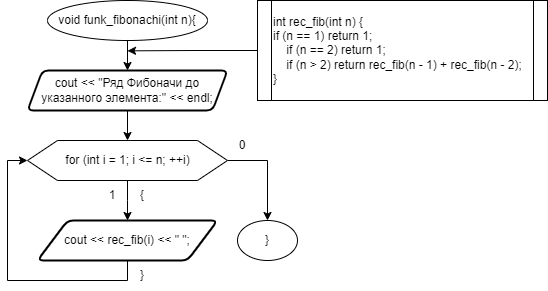

The diagram above was exported from draw.io. Its source (the exported page's mxGraphModel, read from the mxfile embedded in the PNG):
<mxGraphModel dx="472" dy="828" grid="1" gridSize="10" guides="1" tooltips="1" connect="1" arrows="1" fold="1" page="1" pageScale="1" pageWidth="827" pageHeight="1169" math="0" shadow="0">
  <root>
    <mxCell id="0" />
    <mxCell id="1" parent="0" />
    <mxCell id="hbjU9eNZVwthacx_wpEI-2" style="edgeStyle=orthogonalEdgeStyle;rounded=0;orthogonalLoop=1;jettySize=auto;html=1;exitX=0.5;exitY=1;exitDx=0;exitDy=0;" parent="1" source="hbjU9eNZVwthacx_wpEI-1" edge="1">
      <mxGeometry relative="1" as="geometry">
        <mxPoint x="240" y="130" as="targetPoint" />
      </mxGeometry>
    </mxCell>
    <mxCell id="hbjU9eNZVwthacx_wpEI-1" value="void funk_fibonachi(int n){" style="ellipse;whiteSpace=wrap;html=1;" parent="1" vertex="1">
      <mxGeometry x="160" y="60" width="160" height="40" as="geometry" />
    </mxCell>
    <mxCell id="hbjU9eNZVwthacx_wpEI-4" style="edgeStyle=orthogonalEdgeStyle;rounded=0;orthogonalLoop=1;jettySize=auto;html=1;exitX=0.5;exitY=1;exitDx=0;exitDy=0;entryX=0.5;entryY=0;entryDx=0;entryDy=0;" parent="1" source="hbjU9eNZVwthacx_wpEI-3" target="hbjU9eNZVwthacx_wpEI-7" edge="1">
      <mxGeometry relative="1" as="geometry">
        <mxPoint x="240.2941176470589" y="200" as="targetPoint" />
      </mxGeometry>
    </mxCell>
    <mxCell id="hbjU9eNZVwthacx_wpEI-3" value="cout &amp;lt;&amp;lt; &quot;Ряд Фибоначи до указанного элемента:&quot; &amp;lt;&amp;lt; endl;" style="shape=parallelogram;html=1;strokeWidth=2;perimeter=parallelogramPerimeter;whiteSpace=wrap;rounded=1;arcSize=12;size=0.07500000000000001;" parent="1" vertex="1">
      <mxGeometry x="140" y="130" width="200" height="40" as="geometry" />
    </mxCell>
    <mxCell id="hbjU9eNZVwthacx_wpEI-5" style="edgeStyle=orthogonalEdgeStyle;rounded=0;orthogonalLoop=1;jettySize=auto;html=1;exitX=0.5;exitY=1;exitDx=0;exitDy=0;" parent="1" source="hbjU9eNZVwthacx_wpEI-7" edge="1">
      <mxGeometry relative="1" as="geometry">
        <mxPoint x="240" y="280" as="targetPoint" />
      </mxGeometry>
    </mxCell>
    <mxCell id="hbjU9eNZVwthacx_wpEI-6" style="edgeStyle=orthogonalEdgeStyle;rounded=0;orthogonalLoop=1;jettySize=auto;html=1;exitX=1;exitY=0.5;exitDx=0;exitDy=0;" parent="1" source="hbjU9eNZVwthacx_wpEI-7" edge="1">
      <mxGeometry relative="1" as="geometry">
        <mxPoint x="380" y="280" as="targetPoint" />
        <Array as="points">
          <mxPoint x="380" y="220" />
        </Array>
      </mxGeometry>
    </mxCell>
    <mxCell id="hbjU9eNZVwthacx_wpEI-7" value="for (int i = 1; i &amp;lt;= n; ++i)" style="verticalLabelPosition=middle;verticalAlign=middle;html=1;shape=hexagon;perimeter=hexagonPerimeter2;arcSize=6;size=0.15;labelPosition=center;align=center;" parent="1" vertex="1">
      <mxGeometry x="140" y="200" width="200" height="40" as="geometry" />
    </mxCell>
    <mxCell id="hbjU9eNZVwthacx_wpEI-8" value="1" style="text;html=1;strokeColor=none;fillColor=none;align=center;verticalAlign=middle;whiteSpace=wrap;rounded=0;" parent="1" vertex="1">
      <mxGeometry x="210" y="240" width="30" height="30" as="geometry" />
    </mxCell>
    <mxCell id="hbjU9eNZVwthacx_wpEI-9" value="{" style="text;html=1;strokeColor=none;fillColor=none;align=center;verticalAlign=middle;whiteSpace=wrap;rounded=0;" parent="1" vertex="1">
      <mxGeometry x="240" y="240" width="30" height="30" as="geometry" />
    </mxCell>
    <mxCell id="hbjU9eNZVwthacx_wpEI-10" value="0" style="text;html=1;strokeColor=none;fillColor=none;align=center;verticalAlign=middle;whiteSpace=wrap;rounded=0;" parent="1" vertex="1">
      <mxGeometry x="340" y="190" width="30" height="30" as="geometry" />
    </mxCell>
    <mxCell id="hbjU9eNZVwthacx_wpEI-12" style="edgeStyle=orthogonalEdgeStyle;rounded=0;orthogonalLoop=1;jettySize=auto;html=1;exitX=0.5;exitY=1;exitDx=0;exitDy=0;entryX=0;entryY=0.5;entryDx=0;entryDy=0;" parent="1" source="hbjU9eNZVwthacx_wpEI-11" target="hbjU9eNZVwthacx_wpEI-7" edge="1">
      <mxGeometry relative="1" as="geometry" />
    </mxCell>
    <mxCell id="hbjU9eNZVwthacx_wpEI-11" value="cout &amp;lt;&amp;lt; rec_fib(i) &amp;lt;&amp;lt; &quot; &quot;;" style="shape=parallelogram;html=1;strokeWidth=2;perimeter=parallelogramPerimeter;whiteSpace=wrap;rounded=1;arcSize=12;size=0.16666666666666666;" parent="1" vertex="1">
      <mxGeometry x="150" y="280" width="180" height="40" as="geometry" />
    </mxCell>
    <mxCell id="hbjU9eNZVwthacx_wpEI-14" value="}" style="text;html=1;strokeColor=none;fillColor=none;align=center;verticalAlign=middle;whiteSpace=wrap;rounded=0;" parent="1" vertex="1">
      <mxGeometry x="240" y="320" width="30" height="30" as="geometry" />
    </mxCell>
    <mxCell id="hbjU9eNZVwthacx_wpEI-16" style="edgeStyle=orthogonalEdgeStyle;rounded=0;orthogonalLoop=1;jettySize=auto;html=1;exitX=0;exitY=0.5;exitDx=0;exitDy=0;" parent="1" source="hbjU9eNZVwthacx_wpEI-15" edge="1">
      <mxGeometry relative="1" as="geometry">
        <mxPoint x="240" y="110.35294117647072" as="targetPoint" />
      </mxGeometry>
    </mxCell>
    <mxCell id="hbjU9eNZVwthacx_wpEI-15" value="&lt;div&gt;int rec_fib(int n) {&lt;/div&gt;&lt;div&gt;if (n == 1) return 1;&lt;span style=&quot;&quot;&gt;&lt;/span&gt;&lt;/div&gt;&lt;div&gt;&lt;span style=&quot;&quot;&gt;&lt;span style=&quot;&quot;&gt;&lt;span style=&quot;white-space: pre;&quot;&gt;&amp;nbsp;&amp;nbsp;&amp;nbsp;&amp;nbsp;&lt;/span&gt;&lt;/span&gt;if (n == 2) return 1;&lt;/span&gt;&lt;/div&gt;&lt;div&gt;&lt;span style=&quot;&quot;&gt;&lt;span style=&quot;&quot;&gt;&lt;span style=&quot;white-space: pre;&quot;&gt;&amp;nbsp;&amp;nbsp;&amp;nbsp;&amp;nbsp;&lt;/span&gt;&lt;/span&gt;if (n &amp;gt; 2) return rec_fib(n - 1) + rec_fib(n - 2);&lt;/span&gt;&lt;/div&gt;&lt;div&gt;}&lt;/div&gt;" style="shape=process;whiteSpace=wrap;html=1;backgroundOutline=1;align=left;size=0.047619047619047616;" parent="1" vertex="1">
      <mxGeometry x="370" y="60" width="290" height="100" as="geometry" />
    </mxCell>
    <mxCell id="hbjU9eNZVwthacx_wpEI-17" value="}" style="ellipse;whiteSpace=wrap;html=1;" parent="1" vertex="1">
      <mxGeometry x="350" y="280" width="60" height="40" as="geometry" />
    </mxCell>
  </root>
</mxGraphModel>